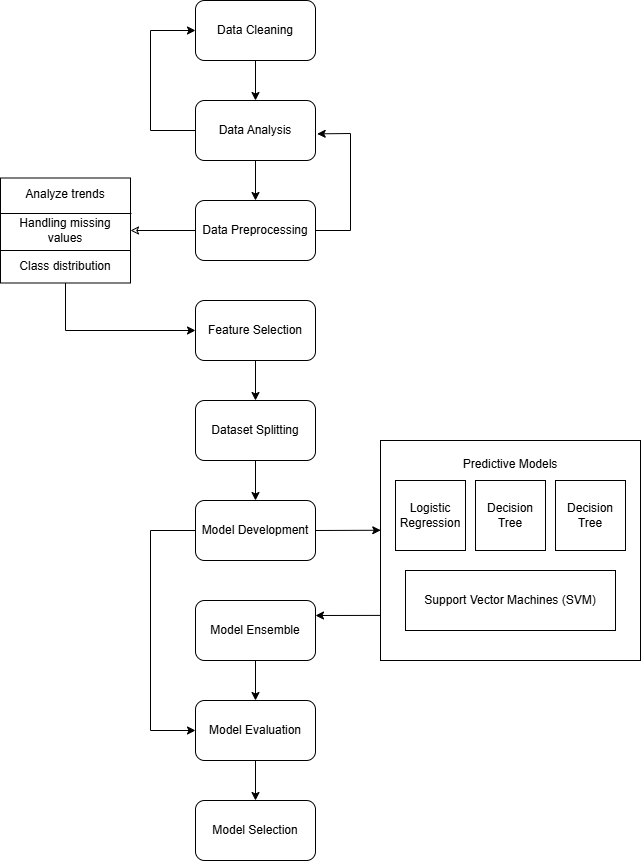

The diagram above was exported from draw.io. Its source (the exported page's mxGraphModel, read from the mxfile embedded in the PNG):
<mxGraphModel dx="2040" dy="1126" grid="1" gridSize="10" guides="1" tooltips="1" connect="1" arrows="1" fold="1" page="1" pageScale="1" pageWidth="850" pageHeight="1100" math="0" shadow="0">
  <root>
    <mxCell id="0" />
    <mxCell id="1" parent="0" />
    <mxCell id="hcJT0qr6ojxu637xzqpe-1" parent="1" style="rounded=1;whiteSpace=wrap;html=1;" value="Data Cleaning" vertex="1">
      <mxGeometry height="60" width="120" x="365" y="40" as="geometry" />
    </mxCell>
    <mxCell id="hcJT0qr6ojxu637xzqpe-2" parent="1" style="rounded=1;whiteSpace=wrap;html=1;" value="Data Analysis" vertex="1">
      <mxGeometry height="60" width="120" x="365" y="140" as="geometry" />
    </mxCell>
    <mxCell id="hcJT0qr6ojxu637xzqpe-5" parent="1" style="rounded=1;whiteSpace=wrap;html=1;" value="Data Preprocessing" vertex="1">
      <mxGeometry height="60" width="120" x="365" y="240" as="geometry" />
    </mxCell>
    <mxCell id="hcJT0qr6ojxu637xzqpe-6" parent="1" style="rounded=1;whiteSpace=wrap;html=1;" value="Feature Selection" vertex="1">
      <mxGeometry height="60" width="120" x="365" y="340" as="geometry" />
    </mxCell>
    <mxCell id="hcJT0qr6ojxu637xzqpe-7" parent="1" style="rounded=1;whiteSpace=wrap;html=1;" value="Dataset Splitting" vertex="1">
      <mxGeometry height="60" width="120" x="365" y="440" as="geometry" />
    </mxCell>
    <mxCell id="hcJT0qr6ojxu637xzqpe-8" parent="1" style="rounded=1;whiteSpace=wrap;html=1;" value="Model Development" vertex="1">
      <mxGeometry height="60" width="120" x="365" y="540" as="geometry" />
    </mxCell>
    <mxCell id="hcJT0qr6ojxu637xzqpe-9" parent="1" style="rounded=1;whiteSpace=wrap;html=1;" value="Model Ensemble" vertex="1">
      <mxGeometry height="60" width="120" x="365" y="640" as="geometry" />
    </mxCell>
    <mxCell id="hcJT0qr6ojxu637xzqpe-10" parent="1" style="rounded=1;whiteSpace=wrap;html=1;" value="Model Evaluation" vertex="1">
      <mxGeometry height="60" width="120" x="365" y="740" as="geometry" />
    </mxCell>
    <mxCell id="hcJT0qr6ojxu637xzqpe-11" edge="1" parent="1" source="hcJT0qr6ojxu637xzqpe-2" style="endArrow=classic;html=1;rounded=0;entryX=0.5;entryY=0;entryDx=0;entryDy=0;exitX=0.5;exitY=1;exitDx=0;exitDy=0;" target="hcJT0qr6ojxu637xzqpe-5" value="">
      <mxGeometry height="50" relative="1" width="50" as="geometry">
        <mxPoint x="270" y="140" as="sourcePoint" />
        <mxPoint x="320" y="90" as="targetPoint" />
      </mxGeometry>
    </mxCell>
    <mxCell id="hcJT0qr6ojxu637xzqpe-12" edge="1" parent="1" source="hcJT0qr6ojxu637xzqpe-1" style="endArrow=classic;html=1;rounded=0;exitX=0.5;exitY=1;exitDx=0;exitDy=0;entryX=0.5;entryY=0;entryDx=0;entryDy=0;" target="hcJT0qr6ojxu637xzqpe-2" value="">
      <mxGeometry height="50" relative="1" width="50" as="geometry">
        <mxPoint x="270" y="180" as="sourcePoint" />
        <mxPoint x="320" y="130" as="targetPoint" />
      </mxGeometry>
    </mxCell>
    <mxCell id="hcJT0qr6ojxu637xzqpe-13" edge="1" parent="1" source="hcJT0qr6ojxu637xzqpe-18" style="endArrow=classic;html=1;rounded=0;exitX=0.5;exitY=1;exitDx=0;exitDy=0;entryX=0;entryY=0.5;entryDx=0;entryDy=0;" target="hcJT0qr6ojxu637xzqpe-6" value="">
      <mxGeometry height="50" relative="1" width="50" as="geometry">
        <Array as="points">
          <mxPoint x="235" y="370" />
        </Array>
        <mxPoint x="430" y="350" as="sourcePoint" />
        <mxPoint x="480" y="300" as="targetPoint" />
      </mxGeometry>
    </mxCell>
    <mxCell id="hcJT0qr6ojxu637xzqpe-14" edge="1" parent="1" source="hcJT0qr6ojxu637xzqpe-6" style="endArrow=classic;html=1;rounded=0;exitX=0.5;exitY=1;exitDx=0;exitDy=0;entryX=0.5;entryY=0;entryDx=0;entryDy=0;" target="hcJT0qr6ojxu637xzqpe-7" value="">
      <mxGeometry height="50" relative="1" width="50" as="geometry">
        <mxPoint x="420" y="450" as="sourcePoint" />
        <mxPoint x="470" y="400" as="targetPoint" />
      </mxGeometry>
    </mxCell>
    <mxCell id="hcJT0qr6ojxu637xzqpe-15" edge="1" parent="1" source="hcJT0qr6ojxu637xzqpe-7" style="endArrow=classic;html=1;rounded=0;entryX=0.5;entryY=0;entryDx=0;entryDy=0;exitX=0.5;exitY=1;exitDx=0;exitDy=0;" target="hcJT0qr6ojxu637xzqpe-8" value="">
      <mxGeometry height="50" relative="1" width="50" as="geometry">
        <mxPoint x="420" y="550" as="sourcePoint" />
        <mxPoint x="470" y="500" as="targetPoint" />
      </mxGeometry>
    </mxCell>
    <mxCell id="hcJT0qr6ojxu637xzqpe-16" edge="1" parent="1" source="hcJT0qr6ojxu637xzqpe-23" style="endArrow=classic;html=1;rounded=0;exitX=0.003;exitY=0.795;exitDx=0;exitDy=0;entryX=1;entryY=0.25;entryDx=0;entryDy=0;exitPerimeter=0;" target="hcJT0qr6ojxu637xzqpe-9" value="">
      <mxGeometry height="50" relative="1" width="50" as="geometry">
        <mxPoint x="410" y="710" as="sourcePoint" />
        <mxPoint x="460" y="660" as="targetPoint" />
      </mxGeometry>
    </mxCell>
    <mxCell id="hcJT0qr6ojxu637xzqpe-17" edge="1" parent="1" source="hcJT0qr6ojxu637xzqpe-9" style="endArrow=classic;html=1;rounded=0;exitX=0.5;exitY=1;exitDx=0;exitDy=0;entryX=0.5;entryY=0;entryDx=0;entryDy=0;" target="hcJT0qr6ojxu637xzqpe-10" value="">
      <mxGeometry height="50" relative="1" width="50" as="geometry">
        <mxPoint x="420" y="750" as="sourcePoint" />
        <mxPoint x="470" y="700" as="targetPoint" />
      </mxGeometry>
    </mxCell>
    <mxCell id="hcJT0qr6ojxu637xzqpe-18" parent="1" style="rounded=0;whiteSpace=wrap;html=1;" value="&lt;div&gt;&lt;span style=&quot;background-color: transparent; color: light-dark(rgb(0, 0, 0), rgb(255, 255, 255));&quot;&gt;Analyze trends&lt;/span&gt;&lt;/div&gt;&lt;div&gt;&lt;div&gt;&lt;br&gt;&lt;div&gt;Handling missing values&lt;/div&gt;&lt;div&gt;&lt;br&gt;&lt;/div&gt;&lt;div&gt;Class distribution&lt;/div&gt;&lt;/div&gt;&lt;/div&gt;" vertex="1">
      <mxGeometry height="105" width="130" x="170" y="217.5" as="geometry" />
    </mxCell>
    <mxCell id="hcJT0qr6ojxu637xzqpe-19" edge="1" parent="1" source="hcJT0qr6ojxu637xzqpe-18" style="endArrow=none;html=1;rounded=0;entryX=0;entryY=0.5;entryDx=0;entryDy=0;exitX=1;exitY=0.5;exitDx=0;exitDy=0;startArrow=classic;startFill=0;" target="hcJT0qr6ojxu637xzqpe-5" value="">
      <mxGeometry height="50" relative="1" width="50" as="geometry">
        <mxPoint x="280" y="120" as="sourcePoint" />
        <mxPoint x="330" y="70" as="targetPoint" />
      </mxGeometry>
    </mxCell>
    <mxCell id="hcJT0qr6ojxu637xzqpe-21" edge="1" parent="1" style="endArrow=none;html=1;rounded=0;exitX=0;exitY=0.25;exitDx=0;exitDy=0;" value="">
      <mxGeometry height="50" relative="1" width="50" as="geometry">
        <mxPoint x="170" y="253" as="sourcePoint" />
        <mxPoint x="301" y="253" as="targetPoint" />
      </mxGeometry>
    </mxCell>
    <mxCell id="hcJT0qr6ojxu637xzqpe-22" edge="1" parent="1" style="endArrow=none;html=1;rounded=0;exitX=0;exitY=0.25;exitDx=0;exitDy=0;" value="">
      <mxGeometry height="50" relative="1" width="50" as="geometry">
        <mxPoint x="170" y="290" as="sourcePoint" />
        <mxPoint x="300" y="290" as="targetPoint" />
      </mxGeometry>
    </mxCell>
    <mxCell id="hcJT0qr6ojxu637xzqpe-23" parent="1" style="rounded=0;whiteSpace=wrap;html=1;" value="Predictive Models&lt;div&gt;&lt;br&gt;&lt;/div&gt;&lt;div&gt;&lt;br&gt;&lt;/div&gt;&lt;div&gt;&lt;br&gt;&lt;/div&gt;&lt;div&gt;&lt;br&gt;&lt;/div&gt;&lt;div&gt;&lt;br&gt;&lt;/div&gt;&lt;div&gt;&lt;br&gt;&lt;/div&gt;&lt;div&gt;&lt;br&gt;&lt;/div&gt;&lt;div&gt;&lt;br&gt;&lt;/div&gt;&lt;div&gt;&lt;br&gt;&lt;/div&gt;&lt;div&gt;&lt;br&gt;&lt;/div&gt;&lt;div&gt;&lt;br&gt;&lt;/div&gt;&lt;div&gt;&lt;br&gt;&lt;/div&gt;" vertex="1">
      <mxGeometry height="220" width="260" x="550" y="480" as="geometry" />
    </mxCell>
    <mxCell id="hcJT0qr6ojxu637xzqpe-24" parent="1" style="whiteSpace=wrap;html=1;aspect=fixed;" value="Logistic&lt;div&gt;Regression&lt;/div&gt;" vertex="1">
      <mxGeometry height="70" width="70" x="565" y="520" as="geometry" />
    </mxCell>
    <mxCell id="hcJT0qr6ojxu637xzqpe-25" parent="1" style="whiteSpace=wrap;html=1;aspect=fixed;" value="Decision Tree" vertex="1">
      <mxGeometry height="70" width="70" x="645" y="520" as="geometry" />
    </mxCell>
    <mxCell id="hcJT0qr6ojxu637xzqpe-26" parent="1" style="whiteSpace=wrap;html=1;aspect=fixed;" value="Decision Tree" vertex="1">
      <mxGeometry height="70" width="70" x="725" y="520" as="geometry" />
    </mxCell>
    <mxCell id="hcJT0qr6ojxu637xzqpe-27" edge="1" parent="1" source="hcJT0qr6ojxu637xzqpe-8" style="endArrow=classic;html=1;rounded=0;exitX=1;exitY=0.5;exitDx=0;exitDy=0;entryX=0.001;entryY=0.408;entryDx=0;entryDy=0;entryPerimeter=0;" target="hcJT0qr6ojxu637xzqpe-23" value="">
      <mxGeometry height="50" relative="1" width="50" as="geometry">
        <mxPoint x="420" y="630" as="sourcePoint" />
        <mxPoint x="420" y="670" as="targetPoint" />
      </mxGeometry>
    </mxCell>
    <mxCell id="hcJT0qr6ojxu637xzqpe-29" parent="1" style="rounded=0;whiteSpace=wrap;html=1;" value="Support Vector Machines (SVM)" vertex="1">
      <mxGeometry height="60" width="210" x="575" y="610" as="geometry" />
    </mxCell>
    <mxCell id="hcJT0qr6ojxu637xzqpe-33" parent="1" style="rounded=1;whiteSpace=wrap;html=1;" value="Model Selection" vertex="1">
      <mxGeometry height="60" width="120" x="365" y="840" as="geometry" />
    </mxCell>
    <mxCell id="hcJT0qr6ojxu637xzqpe-36" edge="1" parent="1" source="hcJT0qr6ojxu637xzqpe-10" style="endArrow=classic;html=1;rounded=0;exitX=0.5;exitY=1;exitDx=0;exitDy=0;entryX=0.5;entryY=0;entryDx=0;entryDy=0;" target="hcJT0qr6ojxu637xzqpe-33" value="">
      <mxGeometry height="50" relative="1" width="50" as="geometry">
        <mxPoint x="420" y="810" as="sourcePoint" />
        <mxPoint x="420" y="850" as="targetPoint" />
      </mxGeometry>
    </mxCell>
    <mxCell id="hcJT0qr6ojxu637xzqpe-38" edge="1" parent="1" source="hcJT0qr6ojxu637xzqpe-8" style="endArrow=classic;html=1;rounded=0;exitX=0;exitY=0.5;exitDx=0;exitDy=0;entryX=0;entryY=0.5;entryDx=0;entryDy=0;" target="hcJT0qr6ojxu637xzqpe-10" value="">
      <mxGeometry height="50" relative="1" width="50" as="geometry">
        <Array as="points">
          <mxPoint x="320" y="570" />
          <mxPoint x="320" y="770" />
        </Array>
        <mxPoint x="420" y="610" as="sourcePoint" />
        <mxPoint x="420" y="650" as="targetPoint" />
      </mxGeometry>
    </mxCell>
    <mxCell id="hcJT0qr6ojxu637xzqpe-39" edge="1" parent="1" source="hcJT0qr6ojxu637xzqpe-2" style="endArrow=classic;html=1;rounded=0;exitX=0;exitY=0.5;exitDx=0;exitDy=0;entryX=0;entryY=0.5;entryDx=0;entryDy=0;" target="hcJT0qr6ojxu637xzqpe-1" value="">
      <mxGeometry height="50" relative="1" width="50" as="geometry">
        <Array as="points">
          <mxPoint x="320" y="170" />
          <mxPoint x="320" y="70" />
        </Array>
        <mxPoint x="300" y="180" as="sourcePoint" />
        <mxPoint x="300" y="80" as="targetPoint" />
      </mxGeometry>
    </mxCell>
    <mxCell id="hcJT0qr6ojxu637xzqpe-41" edge="1" parent="1" source="hcJT0qr6ojxu637xzqpe-5" style="endArrow=classic;html=1;rounded=0;exitX=1;exitY=0.5;exitDx=0;exitDy=0;entryX=1.014;entryY=0.556;entryDx=0;entryDy=0;entryPerimeter=0;" target="hcJT0qr6ojxu637xzqpe-2" value="">
      <mxGeometry height="50" relative="1" width="50" as="geometry">
        <Array as="points">
          <mxPoint x="520" y="270" />
          <mxPoint x="520" y="173" />
        </Array>
        <mxPoint x="420" y="260" as="sourcePoint" />
        <mxPoint x="420" y="300" as="targetPoint" />
      </mxGeometry>
    </mxCell>
  </root>
</mxGraphModel>